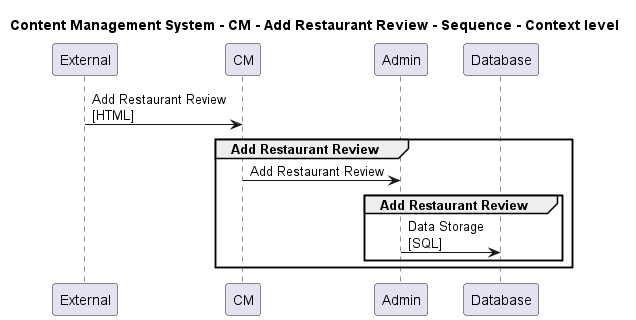

The diagram above was rendered by PlantUML. Its source (embedded in the PNG):
@startuml

title Content Management System - CM - Add Restaurant Review - Sequence - Context level

participant "External" as C4InterFlow.SoftwareSystems.ExternalSystem
participant "CM" as ContentManagementSystem.SoftwareSystems.CM
participant "Admin" as ContentManagementSystem.SoftwareSystems.Admin
participant "Database" as ContentManagementSystem.SoftwareSystems.Database

C4InterFlow.SoftwareSystems.ExternalSystem -> ContentManagementSystem.SoftwareSystems.CM : Add Restaurant Review\n[HTML]
group Add Restaurant Review
ContentManagementSystem.SoftwareSystems.CM -> ContentManagementSystem.SoftwareSystems.Admin : Add Restaurant Review
group Add Restaurant Review
ContentManagementSystem.SoftwareSystems.Admin -> ContentManagementSystem.SoftwareSystems.Database : Data Storage\n[SQL]
end
end


@enduml